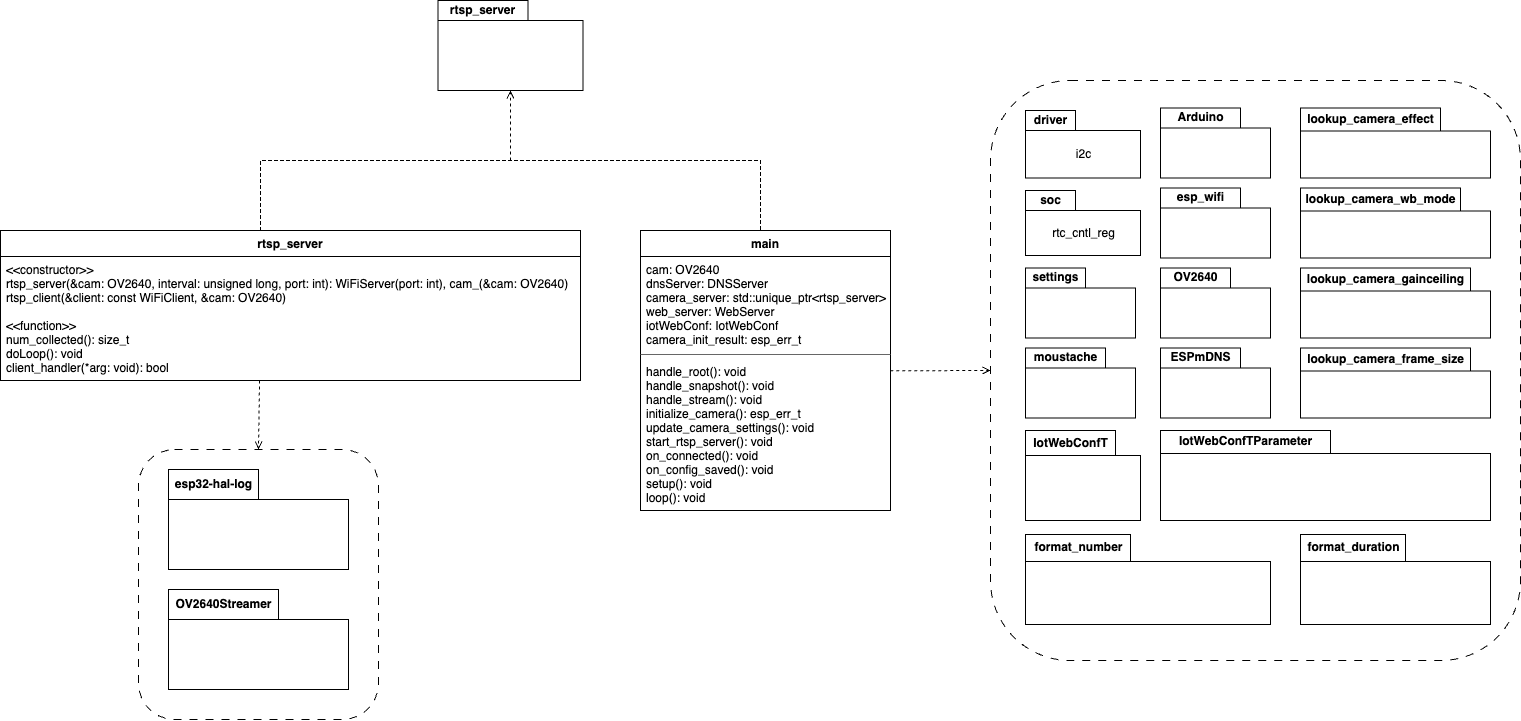

The diagram above was exported from draw.io. Its source (the exported page's mxGraphModel, read from the mxfile embedded in the PNG):
<mxGraphModel dx="2005" dy="752" grid="1" gridSize="10" guides="1" tooltips="1" connect="1" arrows="1" fold="1" page="1" pageScale="1" pageWidth="850" pageHeight="1100" background="#ffffff" math="0" shadow="0">
  <root>
    <mxCell id="0" />
    <mxCell id="1" parent="0" />
    <mxCell id="35" value="" style="rounded=1;whiteSpace=wrap;html=1;fillColor=none;dashed=1;dashPattern=8 8;fontColor=#333333;strokeColor=#000000;" parent="1" vertex="1">
      <mxGeometry x="-612" y="619.01" width="240" height="270" as="geometry" />
    </mxCell>
    <mxCell id="20" value="" style="rounded=1;whiteSpace=wrap;html=1;fillColor=none;dashed=1;dashPattern=8 8;fontColor=#000000;strokeColor=#000000;" parent="1" vertex="1">
      <mxGeometry x="240" y="250" width="530" height="580" as="geometry" />
    </mxCell>
    <mxCell id="2" value="main" style="swimlane;fontStyle=1;align=center;verticalAlign=top;childLayout=stackLayout;horizontal=1;startSize=26;horizontalStack=0;resizeParent=1;resizeParentMax=0;resizeLast=0;collapsible=1;marginBottom=0;fillColor=none;fontColor=#000000;strokeColor=#000000;" parent="1" vertex="1">
      <mxGeometry x="-110" y="400" width="250" height="280" as="geometry" />
    </mxCell>
    <mxCell id="3" value="cam: OV2640&#10;dnsServer: DNSServer&#10;camera_server: std::unique_ptr&lt;rtsp_server&gt;&#10;web_server: WebServer&#10;iotWebConf: IotWebConf&#10;camera_init_result: esp_err_t" style="text;strokeColor=none;fillColor=none;align=left;verticalAlign=top;spacingLeft=4;spacingRight=4;overflow=hidden;rotatable=0;points=[[0,0.5],[1,0.5]];portConstraint=eastwest;fontColor=#000000;" parent="2" vertex="1">
      <mxGeometry y="26" width="250" height="94" as="geometry" />
    </mxCell>
    <mxCell id="4" value="" style="line;strokeWidth=1;fillColor=#f5f5f5;align=left;verticalAlign=middle;spacingTop=-1;spacingLeft=3;spacingRight=3;rotatable=0;labelPosition=right;points=[];portConstraint=eastwest;strokeColor=#666666;fontColor=#333333;" parent="2" vertex="1">
      <mxGeometry y="120" width="250" height="8" as="geometry" />
    </mxCell>
    <mxCell id="5" value="handle_root(): void&#10;handle_snapshot(): void&#10;handle_stream(): void&#10;initialize_camera(): esp_err_t&#10;update_camera_settings(): void&#10;start_rtsp_server(): void&#10;on_connected(): void&#10;on_config_saved(): void&#10;setup(): void&#10;loop(): void" style="text;strokeColor=none;fillColor=none;align=left;verticalAlign=top;spacingLeft=4;spacingRight=4;overflow=hidden;rotatable=0;points=[[0,0.5],[1,0.5]];portConstraint=eastwest;fontColor=#000000;" parent="2" vertex="1">
      <mxGeometry y="128" width="250" height="152" as="geometry" />
    </mxCell>
    <mxCell id="19" value="" style="html=1;verticalAlign=bottom;labelBackgroundColor=none;endArrow=open;endFill=0;dashed=1;entryX=0.5;entryY=1;entryDx=0;entryDy=0;exitX=0.5;exitY=1;exitDx=0;exitDy=0;entryPerimeter=0;fillColor=#f5f5f5;strokeColor=#000000;" parent="1" source="95" target="78" edge="1">
      <mxGeometry width="160" relative="1" as="geometry">
        <mxPoint x="210" y="330" as="sourcePoint" />
        <mxPoint x="310" y="266.5" as="targetPoint" />
      </mxGeometry>
    </mxCell>
    <mxCell id="23" value="rtsp_server" style="swimlane;fontStyle=1;align=center;verticalAlign=top;childLayout=stackLayout;horizontal=1;startSize=26;horizontalStack=0;resizeParent=1;resizeParentMax=0;resizeLast=0;collapsible=1;marginBottom=0;fillColor=none;fontColor=#000000;strokeColor=#000000;" parent="1" vertex="1">
      <mxGeometry x="-750" y="400" width="580" height="150" as="geometry" />
    </mxCell>
    <mxCell id="26" value="&lt;&lt;constructor&gt;&gt;&#10;rtsp_server(&amp;cam: OV2640, interval: unsigned long, port: int): WiFiServer(port: int), cam_(&amp;cam: OV2640)&#10;rtsp_client(&amp;client: const WiFiClient, &amp;cam: OV2640)&#10;&#10;&lt;&lt;function&gt;&gt;&#10;num_collected(): size_t&#10;doLoop(): void&#10;client_handler(*arg: void): bool" style="text;strokeColor=#000000;fillColor=none;align=left;verticalAlign=top;spacingLeft=4;spacingRight=4;overflow=hidden;rotatable=0;points=[[0,0.5],[1,0.5]];portConstraint=eastwest;dashed=1;dashPattern=8 8;fontColor=#000000;" parent="23" vertex="1">
      <mxGeometry y="26" width="580" height="124" as="geometry" />
    </mxCell>
    <mxCell id="40" value="soc" style="shape=folder;fontStyle=1;tabWidth=50;tabHeight=20;tabPosition=left;html=1;boundedLbl=1;labelInHeader=1;container=1;collapsible=0;fillColor=none;fontColor=#000000;strokeColor=#000000;" parent="1" vertex="1">
      <mxGeometry x="275" y="360" width="115" height="65" as="geometry" />
    </mxCell>
    <mxCell id="41" value="rtc_cntl_reg" style="html=1;strokeColor=none;resizeWidth=1;resizeHeight=1;fillColor=none;part=1;connectable=0;allowArrows=0;deletable=0;fontColor=#000000;" parent="40" vertex="1">
      <mxGeometry width="114.99999999999999" height="46.42857142857142" relative="1" as="geometry">
        <mxPoint y="20" as="offset" />
      </mxGeometry>
    </mxCell>
    <mxCell id="42" value="driver" style="shape=folder;fontStyle=1;tabWidth=50;tabHeight=20;tabPosition=left;html=1;boundedLbl=1;labelInHeader=1;container=1;collapsible=0;fillColor=none;fontColor=#000000;strokeColor=#000000;" parent="1" vertex="1">
      <mxGeometry x="275" y="280" width="115" height="67.5" as="geometry" />
    </mxCell>
    <mxCell id="43" value="i2c" style="html=1;strokeColor=none;resizeWidth=1;resizeHeight=1;fillColor=none;part=1;connectable=0;allowArrows=0;deletable=0;fontColor=#000000;" parent="42" vertex="1">
      <mxGeometry width="114.99999999999999" height="48.21428571428571" relative="1" as="geometry">
        <mxPoint y="20" as="offset" />
      </mxGeometry>
    </mxCell>
    <mxCell id="44" value="moustache" style="shape=folder;fontStyle=1;tabWidth=80;tabHeight=20;tabPosition=left;html=1;boundedLbl=1;labelInHeader=1;container=1;collapsible=0;fillColor=none;fontColor=#000000;strokeColor=#000000;" parent="1" vertex="1">
      <mxGeometry x="275" y="517.5" width="110" height="70" as="geometry" />
    </mxCell>
    <mxCell id="45" value="" style="html=1;strokeColor=none;resizeWidth=1;resizeHeight=1;fillColor=none;part=1;connectable=0;allowArrows=0;deletable=0;fontColor=#000000;" parent="44" vertex="1">
      <mxGeometry width="110" height="50" relative="1" as="geometry">
        <mxPoint y="20" as="offset" />
      </mxGeometry>
    </mxCell>
    <mxCell id="46" value="settings" style="shape=folder;fontStyle=1;tabWidth=60;tabHeight=20;tabPosition=left;html=1;boundedLbl=1;labelInHeader=1;container=1;collapsible=0;fillColor=none;fontColor=#000000;strokeColor=#000000;" parent="1" vertex="1">
      <mxGeometry x="275" y="437.5" width="110" height="70" as="geometry" />
    </mxCell>
    <mxCell id="47" value="" style="html=1;strokeColor=none;resizeWidth=1;resizeHeight=1;fillColor=none;part=1;connectable=0;allowArrows=0;deletable=0;fontColor=#000000;" parent="46" vertex="1">
      <mxGeometry width="110" height="50" relative="1" as="geometry">
        <mxPoint y="20" as="offset" />
      </mxGeometry>
    </mxCell>
    <mxCell id="48" value="ESPmDNS" style="shape=folder;fontStyle=1;tabWidth=80;tabHeight=20;tabPosition=left;html=1;boundedLbl=1;labelInHeader=1;container=1;collapsible=0;fillColor=none;fontColor=#000000;strokeColor=#000000;" parent="1" vertex="1">
      <mxGeometry x="410" y="517.5" width="110" height="70" as="geometry" />
    </mxCell>
    <mxCell id="49" value="" style="html=1;strokeColor=none;resizeWidth=1;resizeHeight=1;fillColor=none;part=1;connectable=0;allowArrows=0;deletable=0;fontColor=#000000;" parent="48" vertex="1">
      <mxGeometry width="110" height="50" relative="1" as="geometry">
        <mxPoint y="20" as="offset" />
      </mxGeometry>
    </mxCell>
    <mxCell id="50" value="OV2640" style="shape=folder;fontStyle=1;tabWidth=70;tabHeight=20;tabPosition=left;html=1;boundedLbl=1;labelInHeader=1;container=1;collapsible=0;fillColor=none;fontColor=#000000;strokeColor=#000000;" parent="1" vertex="1">
      <mxGeometry x="410" y="437.5" width="110" height="70" as="geometry" />
    </mxCell>
    <mxCell id="51" value="" style="html=1;strokeColor=none;resizeWidth=1;resizeHeight=1;fillColor=none;part=1;connectable=0;allowArrows=0;deletable=0;fontColor=#000000;" parent="50" vertex="1">
      <mxGeometry width="110" height="50" relative="1" as="geometry">
        <mxPoint y="20" as="offset" />
      </mxGeometry>
    </mxCell>
    <mxCell id="52" value="esp_wifi" style="shape=folder;fontStyle=1;tabWidth=80;tabHeight=20;tabPosition=left;html=1;boundedLbl=1;labelInHeader=1;container=1;collapsible=0;fillColor=none;fontColor=#000000;strokeColor=#000000;" parent="1" vertex="1">
      <mxGeometry x="410" y="357.5" width="110" height="70" as="geometry" />
    </mxCell>
    <mxCell id="53" value="" style="html=1;strokeColor=none;resizeWidth=1;resizeHeight=1;fillColor=none;part=1;connectable=0;allowArrows=0;deletable=0;fontColor=#000000;" parent="52" vertex="1">
      <mxGeometry width="110" height="50" relative="1" as="geometry">
        <mxPoint y="20" as="offset" />
      </mxGeometry>
    </mxCell>
    <mxCell id="55" value="Arduino" style="shape=folder;fontStyle=1;tabWidth=80;tabHeight=20;tabPosition=left;html=1;boundedLbl=1;labelInHeader=1;container=1;collapsible=0;fillColor=none;fontColor=#000000;strokeColor=#000000;" parent="1" vertex="1">
      <mxGeometry x="410" y="277.5" width="110" height="70" as="geometry" />
    </mxCell>
    <mxCell id="56" value="" style="html=1;strokeColor=none;resizeWidth=1;resizeHeight=1;fillColor=none;part=1;connectable=0;allowArrows=0;deletable=0;fontColor=#000000;" parent="55" vertex="1">
      <mxGeometry width="110" height="50" relative="1" as="geometry">
        <mxPoint y="20" as="offset" />
      </mxGeometry>
    </mxCell>
    <mxCell id="62" value="lookup_camera_effect" style="shape=folder;fontStyle=1;tabWidth=140;tabHeight=23;tabPosition=left;html=1;boundedLbl=1;labelInHeader=1;container=1;collapsible=0;fillColor=none;fontColor=#000000;strokeColor=#000000;" parent="1" vertex="1">
      <mxGeometry x="550" y="277.5" width="190" height="70" as="geometry" />
    </mxCell>
    <mxCell id="63" value="" style="html=1;strokeColor=none;resizeWidth=1;resizeHeight=1;fillColor=none;part=1;connectable=0;allowArrows=0;deletable=0;fontColor=#000000;" parent="62" vertex="1">
      <mxGeometry width="190" height="50" relative="1" as="geometry">
        <mxPoint y="20" as="offset" />
      </mxGeometry>
    </mxCell>
    <mxCell id="70" value="lookup_camera_wb_mode" style="shape=folder;fontStyle=1;tabWidth=160;tabHeight=23;tabPosition=left;html=1;boundedLbl=1;labelInHeader=1;container=1;collapsible=0;fillColor=none;fontColor=#000000;strokeColor=#000000;" parent="1" vertex="1">
      <mxGeometry x="550" y="357.5" width="190" height="70" as="geometry" />
    </mxCell>
    <mxCell id="71" value="" style="html=1;strokeColor=none;resizeWidth=1;resizeHeight=1;fillColor=none;part=1;connectable=0;allowArrows=0;deletable=0;fontColor=#000000;" parent="70" vertex="1">
      <mxGeometry width="190" height="50" relative="1" as="geometry">
        <mxPoint y="20" as="offset" />
      </mxGeometry>
    </mxCell>
    <mxCell id="74" value="lookup_camera_gainceiling" style="shape=folder;fontStyle=1;tabWidth=170;tabHeight=23;tabPosition=left;html=1;boundedLbl=1;labelInHeader=1;container=1;collapsible=0;fillColor=none;fontColor=#000000;strokeColor=#000000;" parent="1" vertex="1">
      <mxGeometry x="550" y="437.5" width="190" height="70" as="geometry" />
    </mxCell>
    <mxCell id="75" value="" style="html=1;strokeColor=none;resizeWidth=1;resizeHeight=1;fillColor=none;part=1;connectable=0;allowArrows=0;deletable=0;fontColor=#000000;" parent="74" vertex="1">
      <mxGeometry width="190" height="50" relative="1" as="geometry">
        <mxPoint y="20" as="offset" />
      </mxGeometry>
    </mxCell>
    <mxCell id="76" value="lookup_camera_frame_size" style="shape=folder;fontStyle=1;tabWidth=170;tabHeight=23;tabPosition=left;html=1;boundedLbl=1;labelInHeader=1;container=1;collapsible=0;fillColor=none;fontColor=#000000;strokeColor=#000000;" parent="1" vertex="1">
      <mxGeometry x="550" y="517.5" width="190" height="70" as="geometry" />
    </mxCell>
    <mxCell id="77" value="" style="html=1;strokeColor=none;resizeWidth=1;resizeHeight=1;fillColor=none;part=1;connectable=0;allowArrows=0;deletable=0;fontColor=#000000;" parent="76" vertex="1">
      <mxGeometry width="190" height="50" relative="1" as="geometry">
        <mxPoint y="20" as="offset" />
      </mxGeometry>
    </mxCell>
    <mxCell id="78" value="&lt;font color=&quot;#000000&quot;&gt;rtsp_server&lt;/font&gt;" style="shape=folder;fontStyle=1;tabWidth=90;tabHeight=20;tabPosition=left;html=1;boundedLbl=1;labelInHeader=1;container=1;collapsible=0;fillColor=none;fontColor=#333333;strokeColor=#000000;" parent="1" vertex="1">
      <mxGeometry x="-312.5" y="170" width="145" height="90" as="geometry" />
    </mxCell>
    <mxCell id="79" value="" style="html=1;strokeColor=none;resizeWidth=1;resizeHeight=1;fillColor=none;part=1;connectable=0;allowArrows=0;deletable=0;fontColor=none;noLabel=1;" parent="78" vertex="1">
      <mxGeometry width="145" height="64.28571428571429" relative="1" as="geometry">
        <mxPoint y="20" as="offset" />
      </mxGeometry>
    </mxCell>
    <mxCell id="82" value="format_duration" style="shape=folder;fontStyle=1;tabWidth=105;tabHeight=27;tabPosition=left;html=1;boundedLbl=1;labelInHeader=1;container=1;collapsible=0;fillColor=none;fontColor=#000000;strokeColor=#000000;" parent="1" vertex="1">
      <mxGeometry x="550" y="704" width="190" height="90" as="geometry" />
    </mxCell>
    <mxCell id="83" value="" style="html=1;strokeColor=none;resizeWidth=1;resizeHeight=1;fillColor=none;part=1;connectable=0;allowArrows=0;deletable=0;fontColor=#000000;" parent="82" vertex="1">
      <mxGeometry width="190.00000000000003" height="64.28571428571428" relative="1" as="geometry">
        <mxPoint y="20" as="offset" />
      </mxGeometry>
    </mxCell>
    <mxCell id="84" value="IotWebConfTParameter" style="shape=folder;fontStyle=1;tabWidth=170;tabHeight=23;tabPosition=left;html=1;boundedLbl=1;labelInHeader=1;container=1;collapsible=0;fillColor=none;fontColor=#000000;strokeColor=#000000;" parent="1" vertex="1">
      <mxGeometry x="410" y="600" width="330" height="90" as="geometry" />
    </mxCell>
    <mxCell id="85" value="" style="html=1;strokeColor=none;resizeWidth=1;resizeHeight=1;fillColor=none;part=1;connectable=0;allowArrows=0;deletable=0;fontColor=#000000;" parent="84" vertex="1">
      <mxGeometry width="330" height="64.28571428571428" relative="1" as="geometry">
        <mxPoint y="20" as="offset" />
      </mxGeometry>
    </mxCell>
    <mxCell id="88" value="IotWebConfT" style="shape=folder;fontStyle=1;tabWidth=90;tabHeight=25;tabPosition=left;html=1;boundedLbl=1;labelInHeader=1;container=1;collapsible=0;fillColor=none;fontColor=#000000;strokeColor=#000000;" parent="1" vertex="1">
      <mxGeometry x="275" y="600" width="115" height="90" as="geometry" />
    </mxCell>
    <mxCell id="89" value="" style="html=1;strokeColor=none;resizeWidth=1;resizeHeight=1;fillColor=none;part=1;connectable=0;allowArrows=0;deletable=0;fontColor=#000000;" parent="88" vertex="1">
      <mxGeometry width="115" height="64.28571428571429" relative="1" as="geometry">
        <mxPoint y="20" as="offset" />
      </mxGeometry>
    </mxCell>
    <mxCell id="90" value="&lt;font color=&quot;#000000&quot;&gt;esp32-hal-log&lt;/font&gt;" style="shape=folder;fontStyle=1;tabWidth=90;tabHeight=30;tabPosition=left;html=1;boundedLbl=1;labelInHeader=1;container=1;collapsible=0;fillColor=none;fontColor=#333333;strokeColor=#000000;" parent="1" vertex="1">
      <mxGeometry x="-582" y="639.01" width="180" height="100" as="geometry" />
    </mxCell>
    <mxCell id="91" value="" style="html=1;strokeColor=none;resizeWidth=1;resizeHeight=1;fillColor=none;part=1;connectable=0;allowArrows=0;deletable=0;fontColor=#333333;" parent="90" vertex="1">
      <mxGeometry width="133.0434782608696" height="71.42857142857142" relative="1" as="geometry">
        <mxPoint y="20" as="offset" />
      </mxGeometry>
    </mxCell>
    <mxCell id="92" value="&lt;font color=&quot;#000000&quot;&gt;OV2640Streamer&lt;/font&gt;" style="shape=folder;fontStyle=1;tabWidth=110;tabHeight=30;tabPosition=left;html=1;boundedLbl=1;labelInHeader=1;container=1;collapsible=0;fillColor=none;fontColor=#333333;strokeColor=#000000;" parent="1" vertex="1">
      <mxGeometry x="-582" y="759.01" width="180" height="100" as="geometry" />
    </mxCell>
    <mxCell id="93" value="" style="html=1;strokeColor=none;resizeWidth=1;resizeHeight=1;fillColor=none;part=1;connectable=0;allowArrows=0;deletable=0;fontColor=#333333;" parent="92" vertex="1">
      <mxGeometry width="180.00000000000003" height="71.42857142857142" relative="1" as="geometry">
        <mxPoint y="20" as="offset" />
      </mxGeometry>
    </mxCell>
    <mxCell id="80" value="format_number" style="shape=folder;fontStyle=1;tabWidth=105;tabHeight=27;tabPosition=left;html=1;boundedLbl=1;labelInHeader=1;container=1;collapsible=0;fillColor=none;fontColor=#000000;strokeColor=#000000;" parent="1" vertex="1">
      <mxGeometry x="275" y="704" width="245" height="90" as="geometry" />
    </mxCell>
    <mxCell id="81" value="" style="html=1;strokeColor=none;resizeWidth=1;resizeHeight=1;fillColor=none;part=1;connectable=0;allowArrows=0;deletable=0;fontColor=#000000;" parent="80" vertex="1">
      <mxGeometry width="245.00000000000003" height="64.28571428571429" relative="1" as="geometry">
        <mxPoint y="20" as="offset" />
      </mxGeometry>
    </mxCell>
    <mxCell id="95" value="" style="shape=partialRectangle;whiteSpace=wrap;html=1;bottom=1;right=1;left=1;top=0;fillColor=none;routingCenterX=-0.5;rotation=-180;dashed=1;fontColor=#333333;strokeColor=#000000;" parent="1" vertex="1">
      <mxGeometry x="-490" y="330" width="500" height="70" as="geometry" />
    </mxCell>
    <mxCell id="96" value="" style="html=1;verticalAlign=bottom;labelBackgroundColor=none;endArrow=open;endFill=0;dashed=1;entryX=0.5;entryY=0;entryDx=0;entryDy=0;exitX=0.488;exitY=1.008;exitDx=0;exitDy=0;exitPerimeter=0;fillColor=#f5f5f5;strokeColor=#000000;" parent="1" target="35" edge="1">
      <mxGeometry width="160" relative="1" as="geometry">
        <mxPoint x="-490.96000000000004" y="550.0020000000002" as="sourcePoint" />
        <mxPoint x="-264" y="269.01" as="targetPoint" />
      </mxGeometry>
    </mxCell>
    <mxCell id="98" value="" style="html=1;verticalAlign=bottom;labelBackgroundColor=none;endArrow=open;endFill=0;dashed=1;entryX=0;entryY=0.5;entryDx=0;entryDy=0;exitX=0.999;exitY=0.081;exitDx=0;exitDy=0;exitPerimeter=0;fillColor=#f5f5f5;strokeColor=#000000;" parent="1" source="5" target="20" edge="1">
      <mxGeometry width="160" relative="1" as="geometry">
        <mxPoint x="-0.9600000000000364" y="710.0020000000002" as="sourcePoint" />
        <mxPoint x="-2" y="779.01" as="targetPoint" />
      </mxGeometry>
    </mxCell>
  </root>
</mxGraphModel>